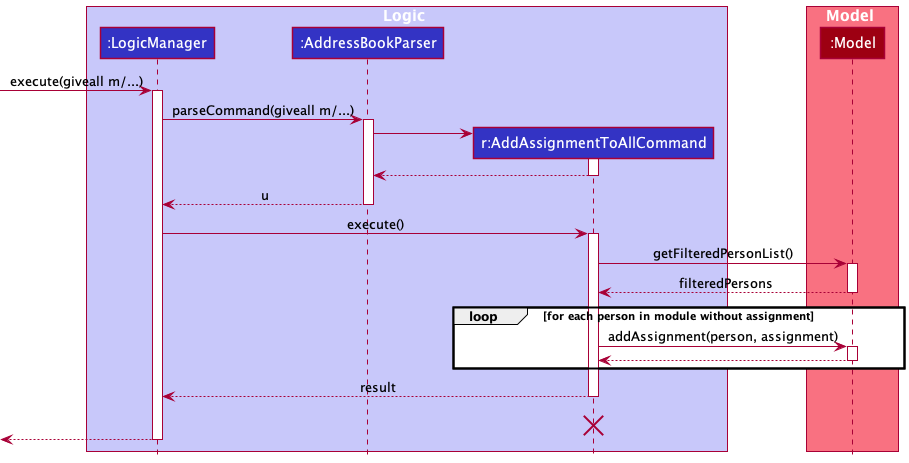

The diagram above was rendered by PlantUML. Its source (embedded in the PNG):
@startuml
!include style.puml

box Logic LOGIC_COLOR_T1
participant ":LogicManager" as LogicManager LOGIC_COLOR
participant ":AddressBookParser" as AddressBookParser LOGIC_COLOR
participant "r:AddAssignmentToAllCommand" as AddAssignmentToAllCommand LOGIC_COLOR
end box

box Model MODEL_COLOR_T1
participant ":Model" as Model MODEL_COLOR
end box

[-> LogicManager : execute(giveall m/...)
activate LogicManager

LogicManager -> AddressBookParser : parseCommand(giveall m/...)
activate AddressBookParser

create AddAssignmentToAllCommand
AddressBookParser -> AddAssignmentToAllCommand
activate AddAssignmentToAllCommand

AddAssignmentToAllCommand --> AddressBookParser
deactivate AddAssignmentToAllCommand

AddressBookParser --> LogicManager : u
deactivate AddressBookParser

LogicManager -> AddAssignmentToAllCommand : execute()
activate AddAssignmentToAllCommand

AddAssignmentToAllCommand -> Model : getFilteredPersonList()
activate Model

Model --> AddAssignmentToAllCommand : filteredPersons
deactivate Model

loop for each person in module without assignment
    AddAssignmentToAllCommand -> Model : addAssignment(person, assignment)
    activate Model

    Model --> AddAssignmentToAllCommand
        deactivate Model

end
AddAssignmentToAllCommand --> LogicManager : result
deactivate AddAssignmentToAllCommand
AddAssignmentToAllCommand -[hidden]-> LogicManager : result
destroy AddAssignmentToAllCommand

[<--LogicManager
deactivate LogicManager
@enduml